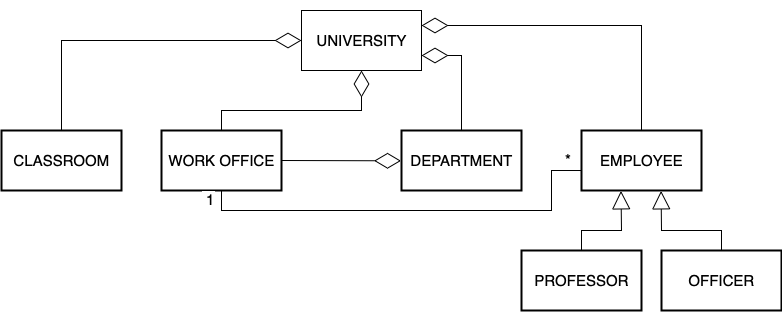

The diagram above was exported from draw.io. Its source (the exported page's mxGraphModel, read from the mxfile embedded in the PNG):
<mxGraphModel dx="1186" dy="532" grid="1" gridSize="10" guides="1" tooltips="1" connect="1" arrows="1" fold="1" page="1" pageScale="1" pageWidth="827" pageHeight="1169" math="0" shadow="0">
  <root>
    <mxCell id="0" />
    <mxCell id="1" parent="0" />
    <mxCell id="UPu4TW0xkY7LnopA_LCy-1" value="" style="rounded=0;whiteSpace=wrap;html=1;" parent="1" vertex="1">
      <mxGeometry x="320" y="40" width="120" height="60" as="geometry" />
    </mxCell>
    <mxCell id="UPu4TW0xkY7LnopA_LCy-3" value="UNIVERSITY" style="text;html=1;resizable=0;autosize=1;align=center;verticalAlign=middle;points=[];fillColor=none;strokeColor=none;rounded=0;strokeWidth=2;perimeterSpacing=0;fontSize=15;" parent="1" vertex="1">
      <mxGeometry x="325" y="60" width="110" height="20" as="geometry" />
    </mxCell>
    <mxCell id="UPu4TW0xkY7LnopA_LCy-4" value="" style="rounded=0;whiteSpace=wrap;html=1;fontSize=15;strokeWidth=2;" parent="1" vertex="1">
      <mxGeometry x="20" y="160" width="120" height="60" as="geometry" />
    </mxCell>
    <mxCell id="UPu4TW0xkY7LnopA_LCy-5" value="CLASSROOM" style="text;html=1;resizable=0;autosize=1;align=center;verticalAlign=middle;points=[];fillColor=none;strokeColor=none;rounded=0;fontSize=15;" parent="1" vertex="1">
      <mxGeometry x="25" y="180" width="110" height="20" as="geometry" />
    </mxCell>
    <mxCell id="UPu4TW0xkY7LnopA_LCy-6" value="" style="rounded=0;whiteSpace=wrap;html=1;fontSize=15;strokeWidth=2;" parent="1" vertex="1">
      <mxGeometry x="180" y="160" width="120" height="60" as="geometry" />
    </mxCell>
    <mxCell id="UPu4TW0xkY7LnopA_LCy-7" value="WORK OFFICE" style="text;html=1;resizable=0;autosize=1;align=center;verticalAlign=middle;points=[];fillColor=none;strokeColor=none;rounded=0;fontSize=15;" parent="1" vertex="1">
      <mxGeometry x="180" y="180" width="120" height="20" as="geometry" />
    </mxCell>
    <mxCell id="UPu4TW0xkY7LnopA_LCy-9" value="" style="rounded=0;whiteSpace=wrap;html=1;fontSize=15;strokeWidth=2;" parent="1" vertex="1">
      <mxGeometry x="420" y="160" width="120" height="60" as="geometry" />
    </mxCell>
    <mxCell id="UPu4TW0xkY7LnopA_LCy-13" value="DEPARTMENT" style="text;html=1;resizable=0;autosize=1;align=center;verticalAlign=middle;points=[];fillColor=none;strokeColor=none;rounded=0;fontSize=15;" parent="1" vertex="1">
      <mxGeometry x="420" y="180" width="120" height="20" as="geometry" />
    </mxCell>
    <mxCell id="UPu4TW0xkY7LnopA_LCy-16" value="" style="rounded=0;whiteSpace=wrap;html=1;fontSize=15;strokeWidth=2;" parent="1" vertex="1">
      <mxGeometry x="600" y="160" width="120" height="60" as="geometry" />
    </mxCell>
    <mxCell id="UPu4TW0xkY7LnopA_LCy-17" value="EMPLOYEE" style="text;html=1;resizable=0;autosize=1;align=center;verticalAlign=middle;points=[];fillColor=none;strokeColor=none;rounded=0;fontSize=15;" parent="1" vertex="1">
      <mxGeometry x="610" y="180" width="100" height="20" as="geometry" />
    </mxCell>
    <mxCell id="UPu4TW0xkY7LnopA_LCy-18" value="" style="rounded=0;whiteSpace=wrap;html=1;fontSize=15;strokeWidth=2;" parent="1" vertex="1">
      <mxGeometry x="540" y="280" width="120" height="60" as="geometry" />
    </mxCell>
    <mxCell id="UPu4TW0xkY7LnopA_LCy-19" value="" style="rounded=0;whiteSpace=wrap;html=1;fontSize=15;strokeWidth=2;" parent="1" vertex="1">
      <mxGeometry x="680" y="280" width="120" height="60" as="geometry" />
    </mxCell>
    <mxCell id="UPu4TW0xkY7LnopA_LCy-20" value="PROFESSOR" style="text;html=1;resizable=0;autosize=1;align=center;verticalAlign=middle;points=[];fillColor=none;strokeColor=none;rounded=0;fontSize=15;" parent="1" vertex="1">
      <mxGeometry x="545" y="300" width="110" height="20" as="geometry" />
    </mxCell>
    <mxCell id="UPu4TW0xkY7LnopA_LCy-21" value="OFFICER" style="text;html=1;resizable=0;autosize=1;align=center;verticalAlign=middle;points=[];fillColor=none;strokeColor=none;rounded=0;fontSize=15;" parent="1" vertex="1">
      <mxGeometry x="700" y="300" width="80" height="20" as="geometry" />
    </mxCell>
    <mxCell id="UPu4TW0xkY7LnopA_LCy-24" value="" style="endArrow=diamondThin;endFill=0;endSize=24;html=1;rounded=0;fontSize=15;entryX=0.5;entryY=1;entryDx=0;entryDy=0;exitX=0.5;exitY=0;exitDx=0;exitDy=0;" parent="1" source="UPu4TW0xkY7LnopA_LCy-6" target="UPu4TW0xkY7LnopA_LCy-1" edge="1">
      <mxGeometry width="160" relative="1" as="geometry">
        <mxPoint x="370" y="120" as="sourcePoint" />
        <mxPoint x="530" y="240" as="targetPoint" />
        <Array as="points">
          <mxPoint x="240" y="140" />
          <mxPoint x="320" y="140" />
          <mxPoint x="380" y="140" />
        </Array>
      </mxGeometry>
    </mxCell>
    <mxCell id="UPu4TW0xkY7LnopA_LCy-25" value="" style="endArrow=diamondThin;endFill=0;endSize=24;html=1;rounded=0;fontSize=15;exitX=0.5;exitY=0;exitDx=0;exitDy=0;entryX=1;entryY=0.75;entryDx=0;entryDy=0;" parent="1" source="UPu4TW0xkY7LnopA_LCy-9" target="UPu4TW0xkY7LnopA_LCy-1" edge="1">
      <mxGeometry width="160" relative="1" as="geometry">
        <mxPoint x="370" y="240" as="sourcePoint" />
        <mxPoint x="530" y="240" as="targetPoint" />
        <Array as="points">
          <mxPoint x="480" y="140" />
          <mxPoint x="480" y="120" />
          <mxPoint x="480" y="85" />
        </Array>
      </mxGeometry>
    </mxCell>
    <mxCell id="UPu4TW0xkY7LnopA_LCy-27" value="" style="endArrow=diamondThin;endFill=0;endSize=24;html=1;rounded=0;fontSize=15;entryX=0;entryY=0.5;entryDx=0;entryDy=0;exitX=0.5;exitY=0;exitDx=0;exitDy=0;" parent="1" source="UPu4TW0xkY7LnopA_LCy-4" target="UPu4TW0xkY7LnopA_LCy-1" edge="1">
      <mxGeometry width="160" relative="1" as="geometry">
        <mxPoint x="230" y="170" as="sourcePoint" />
        <mxPoint x="530" y="240" as="targetPoint" />
        <Array as="points">
          <mxPoint x="80" y="70" />
        </Array>
      </mxGeometry>
    </mxCell>
    <mxCell id="UPu4TW0xkY7LnopA_LCy-28" value="" style="endArrow=diamondThin;endFill=0;endSize=24;html=1;rounded=0;fontSize=15;exitX=1;exitY=0.5;exitDx=0;exitDy=0;exitPerimeter=0;entryX=-0.004;entryY=0.517;entryDx=0;entryDy=0;entryPerimeter=0;" parent="1" source="UPu4TW0xkY7LnopA_LCy-7" target="UPu4TW0xkY7LnopA_LCy-13" edge="1">
      <mxGeometry width="160" relative="1" as="geometry">
        <mxPoint x="460" y="280" as="sourcePoint" />
        <mxPoint x="400" y="210" as="targetPoint" />
        <Array as="points" />
      </mxGeometry>
    </mxCell>
    <mxCell id="UPu4TW0xkY7LnopA_LCy-29" value="" style="endArrow=block;endSize=16;endFill=0;html=1;rounded=0;fontSize=15;entryX=0.329;entryY=1.006;entryDx=0;entryDy=0;exitX=0.5;exitY=0;exitDx=0;exitDy=0;entryPerimeter=0;" parent="1" source="UPu4TW0xkY7LnopA_LCy-18" target="UPu4TW0xkY7LnopA_LCy-16" edge="1">
      <mxGeometry width="160" relative="1" as="geometry">
        <mxPoint x="370" y="270" as="sourcePoint" />
        <mxPoint x="530" y="270" as="targetPoint" />
        <Array as="points">
          <mxPoint x="600" y="260" />
          <mxPoint x="640" y="260" />
        </Array>
      </mxGeometry>
    </mxCell>
    <mxCell id="UPu4TW0xkY7LnopA_LCy-31" value="" style="endArrow=block;endSize=16;endFill=0;html=1;rounded=0;fontSize=15;entryX=0.663;entryY=1.006;entryDx=0;entryDy=0;entryPerimeter=0;exitX=0.5;exitY=0;exitDx=0;exitDy=0;" parent="1" source="UPu4TW0xkY7LnopA_LCy-19" target="UPu4TW0xkY7LnopA_LCy-16" edge="1">
      <mxGeometry width="160" relative="1" as="geometry">
        <mxPoint x="730" y="270" as="sourcePoint" />
        <mxPoint x="530" y="270" as="targetPoint" />
        <Array as="points">
          <mxPoint x="740" y="260" />
          <mxPoint x="680" y="260" />
        </Array>
      </mxGeometry>
    </mxCell>
    <mxCell id="UPu4TW0xkY7LnopA_LCy-32" value="" style="endArrow=diamondThin;endFill=0;endSize=24;html=1;rounded=0;fontSize=15;entryX=1;entryY=0.25;entryDx=0;entryDy=0;exitX=0.5;exitY=0;exitDx=0;exitDy=0;" parent="1" source="UPu4TW0xkY7LnopA_LCy-16" target="UPu4TW0xkY7LnopA_LCy-1" edge="1">
      <mxGeometry width="160" relative="1" as="geometry">
        <mxPoint x="370" y="270" as="sourcePoint" />
        <mxPoint x="530" y="270" as="targetPoint" />
        <Array as="points">
          <mxPoint x="660" y="55" />
        </Array>
      </mxGeometry>
    </mxCell>
    <mxCell id="UPu4TW0xkY7LnopA_LCy-37" value="" style="endArrow=none;html=1;edgeStyle=orthogonalEdgeStyle;rounded=0;fontSize=15;exitX=0.5;exitY=1;exitDx=0;exitDy=0;entryX=0;entryY=0.667;entryDx=0;entryDy=0;entryPerimeter=0;" parent="1" source="UPu4TW0xkY7LnopA_LCy-6" target="UPu4TW0xkY7LnopA_LCy-16" edge="1">
      <mxGeometry relative="1" as="geometry">
        <mxPoint x="340" y="240" as="sourcePoint" />
        <mxPoint x="570" y="240" as="targetPoint" />
        <Array as="points">
          <mxPoint x="240" y="240" />
          <mxPoint x="570" y="240" />
          <mxPoint x="570" y="200" />
        </Array>
      </mxGeometry>
    </mxCell>
    <mxCell id="UPu4TW0xkY7LnopA_LCy-38" value="&amp;nbsp;1" style="edgeLabel;resizable=0;html=1;align=left;verticalAlign=bottom;fontSize=15;strokeWidth=2;" parent="UPu4TW0xkY7LnopA_LCy-37" connectable="0" vertex="1">
      <mxGeometry x="-1" relative="1" as="geometry">
        <mxPoint x="-21" y="20" as="offset" />
      </mxGeometry>
    </mxCell>
    <mxCell id="UPu4TW0xkY7LnopA_LCy-39" value="*" style="edgeLabel;resizable=0;html=1;align=right;verticalAlign=bottom;fontSize=15;strokeWidth=2;" parent="UPu4TW0xkY7LnopA_LCy-37" connectable="0" vertex="1">
      <mxGeometry x="1" relative="1" as="geometry">
        <mxPoint x="-10" as="offset" />
      </mxGeometry>
    </mxCell>
  </root>
</mxGraphModel>